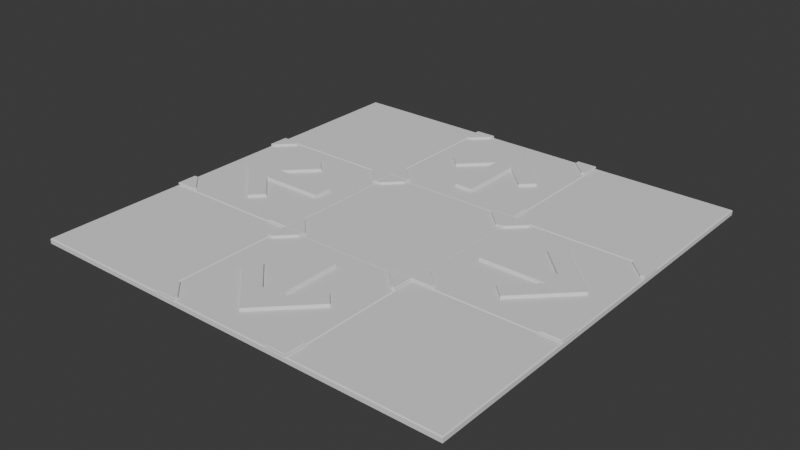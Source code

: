 # Source: dancepad.blend  (saved by Blender 5.2.44; exported with 4.5.12 LTS)
import bpy
from mathutils import Matrix  # noqa: F401  (used for matrix-valued properties, if any)

bpy.ops.wm.read_factory_settings(use_empty=True)
scene = bpy.context.scene
scene.name = 'Scene'

# ---- collections
col_collection = bpy.data.collections.new('Collection'); scene.collection.children.link(col_collection)

# ---- world
world_world = bpy.data.worlds.new('World'); scene.world = world_world
world_world.use_nodes = True; world_world.node_tree.nodes.clear()
_N = world_world.node_tree.nodes; _L = world_world.node_tree.links
n0 = _N.new('ShaderNodeOutputWorld'); n0.name = 'World Output'; n0.location = (200, 100)
n1 = _N.new('ShaderNodeBackground'); n1.name = 'Background'; n1.location = (-200, 100)
n1.inputs[0].default_value = (0.05088, 0.05088, 0.05088, 1.0)
_L.new(n1.outputs[0], n0.inputs[0])
n0.is_active_output = True
world_world.color = (0.05088, 0.05088, 0.05088)
world_world.sun_shadow_jitter_overblur = 0.0

# ---- meshes
me_plane_002 = bpy.data.meshes.new('Plane.002')
me_plane_002.from_pydata([(-0.5, -0.5, 0.0), (0.5, -0.5, 0.0), (-0.5, 0.5, 0.0), (0.5, 0.5, 0.0), (-0.3571, -0.5, 0.0), (0.3571, -0.5, 0.0), (0.3571, 0.5, 0.0), (-0.3571, 0.5, 0.0), (-0.5, 0.3571, 0.0), (-0.5, -0.3571, 0.0), (0.5, -0.3571, 0.0), (0.5, 0.3571, 0.0), (-0.3571, 0.4714, 0.0), (0.3571, 0.4714, 0.0), (-0.3571, -0.4714, 0.0), (0.3571, -0.4714, 0.0), (-0.4714, -0.3571, 0.0), (-0.4714, 0.3571, 0.0), (0.4714, -0.3571, 0.0), (0.4714, 0.3571, 0.0), (-0.5, -0.5, -0.03583), (0.5, -0.5, -0.03583), (0.5, 0.5, -0.03583), (-0.5, 0.5, -0.03583), (-0.5, -0.5, 0.01199), (-0.4967, -0.4967, 0.01532), (-0.4967, -0.3605, 0.01532), (-0.5, -0.3571, 0.01199), (0.5, -0.5, 0.01199), (0.4967, -0.4967, 0.01532), (0.3605, -0.4967, 0.01532), (0.3571, -0.5, 0.01199), (0.5, 0.5, 0.01199), (0.4967, 0.4967, 0.01532), (0.4967, 0.3605, 0.01532), (0.5, 0.3571, 0.01199), (-0.5, 0.5, 0.01199), (-0.4967, 0.4967, 0.01532), (-0.3605, 0.4967, 0.01532), (-0.3571, 0.5, 0.01199), (-0.3571, -0.5, 0.01199), (-0.3605, -0.4967, 0.01532), (0.3571, 0.5, 0.01199), (0.3605, 0.4967, 0.01532), (-0.3605, 0.4728, 0.01532), (-0.3571, 0.4714, 0.01199), (0.3571, 0.4714, 0.01199), (0.3605, 0.4728, 0.01532), (-0.5, 0.3571, 0.01199), (-0.4967, 0.3605, 0.01532), (0.5, -0.3571, 0.01199), (0.4967, -0.3605, 0.01532), (-0.4728, -0.3605, 0.01532), (-0.4714, -0.3571, 0.01199), (-0.4714, 0.3571, 0.01199), (-0.4728, 0.3605, 0.01532), (-0.3571, -0.4714, 0.01199), (-0.3605, -0.4728, 0.01532), (0.3605, -0.4728, 0.01532), (0.3571, -0.4714, 0.01199), (0.4714, -0.3571, 0.01199), (0.4728, -0.3605, 0.01532), (0.4728, 0.3605, 0.01532), (0.4714, 0.3571, 0.01199), (-0.5, -0.5, -0.005832), (-0.4942, -0.4942, 0.0), (0.4942, -0.4942, 0.0), (0.5, -0.5, -0.005832), (-0.4942, 0.4942, 0.0), (-0.5, 0.5, -0.005832), (0.5, 0.5, -0.005832), (0.4942, 0.4942, 0.0), (0.0, 0.3459, 0.0), (-0.3459, 0.0, 0.0), (0.3459, 0.0, 0.0), (-0.2594, -0.08648, 0.0), (0.2594, -0.08648, 0.0), (0.06814, -0.3459, 0.0), (-0.06814, -0.3459, 0.0), (-0.06814, 0.1048, 0.0), (0.06814, 0.1048, 0.0), (-0.0648, -0.3426, 0.01853), (-0.06814, -0.3459, 0.01519), (-0.06814, 0.1048, 0.01519), (-0.0648, 0.1129, 0.01853), (0.0648, 0.1129, 0.01853), (0.06814, 0.1048, 0.01519), (0.2594, -0.08176, 0.01853), (0.2594, -0.08648, 0.01519), (0.0648, -0.3426, 0.01853), (0.06814, -0.3459, 0.01519), (-0.2594, -0.08176, 0.01853), (-0.2594, -0.08648, 0.01519), (-0.3459, 0.0, 0.01519), (-0.3412, 0.0, 0.01853), (0.0, 0.3459, 0.01519), (0.0, 0.3412, 0.01853), (0.3412, 6.985e-10, 0.01853), (0.3459, 0.0, 0.01519)], [], [(19, 13, 6, 3, 11), (5, 15, 18, 10, 1), (0, 9, 16, 14, 4), (8, 2, 7, 12, 17), (21, 20, 23, 22), (25, 26, 27, 24), (29, 30, 31, 28), (33, 34, 35, 32), (37, 38, 39, 36), (41, 25, 24, 40), (43, 33, 32, 42), (45, 39, 38, 44), (47, 43, 42, 46), (49, 37, 36, 48), (51, 29, 28, 50), (53, 27, 26, 52), (55, 49, 48, 54), (40, 56, 57, 41), (30, 58, 59, 31), (50, 60, 61, 51), (34, 62, 63, 35), (60, 59, 58, 61), (56, 53, 52, 57), (54, 45, 44, 55), (62, 47, 46, 63), (9, 0, 24, 27), (25, 41, 57, 52, 26), (0, 4, 40, 24), (16, 9, 27, 53), (5, 1, 28, 31), (30, 29, 51, 61, 58), (1, 10, 50, 28), (15, 5, 31, 59), (11, 3, 32, 35), (62, 34, 33, 43, 47), (3, 6, 42, 32), (19, 11, 35, 63), (7, 2, 36, 39), (49, 55, 44, 38, 37), (2, 8, 48, 36), (12, 7, 39, 45), (4, 14, 56, 40), (6, 13, 46, 42), (17, 12, 45, 54), (13, 19, 63, 46), (8, 17, 54, 48), (10, 18, 60, 50), (14, 16, 53, 56), (18, 15, 59, 60), (65, 64, 67, 66), (71, 70, 69, 68), (68, 69, 64, 65), (66, 67, 70, 71), (64, 20, 21, 67), (66, 71, 68, 65), (69, 23, 20, 64), (67, 21, 22, 70), (70, 22, 23, 69), (74, 76, 80, 79, 75, 73, 72), (79, 80, 77, 78), (86, 88, 87, 85), (84, 91, 92, 83), (83, 82, 81, 84), (90, 86, 85, 89), (82, 90, 89, 81), (98, 95, 96, 97), (95, 93, 94, 96), (97, 87, 88, 98), (93, 92, 91, 94), (79, 78, 82, 83), (97, 96, 94, 91, 84, 81, 89, 85, 87), (78, 77, 90, 82), (75, 79, 83, 92), (80, 76, 88, 86), (77, 80, 86, 90), (76, 74, 98, 88), (73, 75, 92, 93), (72, 73, 93, 95), (74, 72, 95, 98)])
_uv = me_plane_002.uv_layers.new(name='UVMap')
_uv.uv.foreach_set('vector', [0.9714, 0.8571, 0.8571, 0.9714, 0.8571, 1.0, 1.0, 1.0, 1.0, 0.8571, 0.8571, 0.0, 0.8571, 0.02857, 0.9714, 0.1429, 1.0, 0.1429, 1.0, 0.0, 0.0, 0.0, 0.0, 0.1429, 0.02857, 0.1429, 0.1429, 0.02857, 0.1429, 0.0, 0.0, 0.8571, 0.0, 1.0, 0.1429, 1.0, 0.1429, 0.9714, 0.02857, 0.8571, 1.0, 0.0, 0.0, 0.0, 0.0, 1.0, 1.0, 1.0, 0.003326, 0.003326, 0.003326, 0.1395, 0.0, 0.1429, 0.0, 0.0, 0.9967, 0.003326, 0.8605, 0.003326, 0.8571, 0.0, 1.0, 0.0, 0.9967, 0.9967, 0.9967, 0.8605, 1.0, 0.8571, 1.0, 1.0, 0.003326, 0.9967, 0.1395, 0.9967, 0.1429, 1.0, 0.0, 1.0, 0.1395, 0.003326, 0.003326, 0.003326, 0.0, 0.0, 0.1429, 0.0, 0.8605, 0.9967, 0.9967, 0.9967, 1.0, 1.0, 0.8571, 1.0, 0.1429, 0.9714, 0.1429, 1.0, 0.1395, 0.9967, 0.1395, 0.9728, 0.8605, 0.9728, 0.8605, 0.9967, 0.8571, 1.0, 0.8571, 0.9714, 0.003326, 0.8605, 0.003326, 0.9967, 0.0, 1.0, 0.0, 0.8571, 0.9967, 0.1395, 0.9967, 0.003326, 1.0, 0.0, 1.0, 0.1429, 0.02857, 0.1429, 0.0, 0.1429, 0.003326, 0.1395, 0.02719, 0.1395, 0.02719, 0.8605, 0.003326, 0.8605, 0.0, 0.8571, 0.02857, 0.8571, 0.1429, 0.0, 0.1429, 0.02857, 0.1395, 0.02719, 0.1395, 0.003326, 0.8605, 0.003326, 0.8605, 0.02719, 0.8571, 0.02857, 0.8571, 0.0, 1.0, 0.1429, 0.9714, 0.1429, 0.9728, 0.1395, 0.9967, 0.1395, 0.9967, 0.8605, 0.9728, 0.8605, 0.9714, 0.8571, 1.0, 0.8571, 0.9714, 0.1429, 0.8571, 0.02857, 0.8605, 0.02719, 0.9728, 0.1395, 0.1429, 0.02857, 0.02857, 0.1429, 0.02719, 0.1395, 0.1395, 0.02719, 0.02857, 0.8571, 0.1429, 0.9714, 0.1395, 0.9728, 0.02719, 0.8605, 0.9728, 0.8605, 0.8605, 0.9728, 0.8571, 0.9714, 0.9714, 0.8571, 0.0, 0.1429, 0.0, 0.0, 0.0, 0.0, 0.0, 0.1429, 0.003326, 0.003326, 0.1395, 0.003326, 0.1395, 0.02719, 0.02719, 0.1395, 0.003326, 0.1395, 0.0, 0.0, 0.1429, 0.0, 0.1429, 0.0, 0.0, 0.0, 0.02857, 0.1429, 0.0, 0.1429, 0.0, 0.1429, 0.02857, 0.1429, 0.8571, 0.0, 1.0, 0.0, 1.0, 0.0, 0.8571, 0.0, 0.8605, 0.003326, 0.9967, 0.003326, 0.9967, 0.1395, 0.9728, 0.1395, 0.8605, 0.02719, 1.0, 0.0, 1.0, 0.1429, 1.0, 0.1429, 1.0, 0.0, 0.8571, 0.02857, 0.8571, 0.0, 0.8571, 0.0, 0.8571, 0.02857, 1.0, 0.8571, 1.0, 1.0, 1.0, 1.0, 1.0, 0.8571, 0.9728, 0.8605, 0.9967, 0.8605, 0.9967, 0.9967, 0.8605, 0.9967, 0.8605, 0.9728, 1.0, 1.0, 0.8571, 1.0, 0.8571, 1.0, 1.0, 1.0, 0.9714, 0.8571, 1.0, 0.8571, 1.0, 0.8571, 0.9714, 0.8571, 0.1429, 1.0, 0.0, 1.0, 0.0, 1.0, 0.1429, 1.0, 0.003326, 0.8605, 0.02719, 0.8605, 0.1395, 0.9728, 0.1395, 0.9967, 0.003326, 0.9967, 0.0, 1.0, 0.0, 0.8571, 0.0, 0.8571, 0.0, 1.0, 0.1429, 0.9714, 0.1429, 1.0, 0.1429, 1.0, 0.1429, 0.9714, 0.1429, 0.0, 0.1429, 0.02857, 0.1429, 0.02857, 0.1429, 0.0, 0.8571, 1.0, 0.8571, 0.9714, 0.8571, 0.9714, 0.8571, 1.0, 0.02857, 0.8571, 0.1429, 0.9714, 0.1429, 0.9714, 0.02857, 0.8571, 0.8571, 0.9714, 0.9714, 0.8571, 0.9714, 0.8571, 0.8571, 0.9714, 0.0, 0.8571, 0.02857, 0.8571, 0.02857, 0.8571, 0.0, 0.8571, 1.0, 0.1429, 0.9714, 0.1429, 0.9714, 0.1429, 1.0, 0.1429, 0.1429, 0.02857, 0.02857, 0.1429, 0.02857, 0.1429, 0.1429, 0.02857, 0.9714, 0.1429, 0.8571, 0.02857, 0.8571, 0.02857, 0.9714, 0.1429, 0.005832, 0.005832, 0.0, 0.0, 1.0, 0.0, 0.9942, 0.005832, 0.9942, 0.9942, 1.0, 1.0, 0.0, 1.0, 0.005832, 0.9942, 0.005832, 0.9942, 0.0, 1.0, 0.0, 0.0, 0.005832, 0.005832, 0.9942, 0.005832, 1.0, 0.0, 1.0, 1.0, 0.9942, 0.9942, 0.0, 0.0, 0.0, 0.0, 1.0, 0.0, 1.0, 0.0, 0.9942, 0.005832, 0.9942, 0.9942, 0.005832, 0.9942, 0.005832, 0.005832, 0.0, 1.0, 0.0, 1.0, 0.0, 0.0, 0.0, 0.0, 1.0, 0.0, 1.0, 0.0, 1.0, 1.0, 1.0, 1.0, 1.0, 1.0, 1.0, 1.0, 0.0, 1.0, 0.0, 1.0, 0.9942, 0.5, 0.8706, 0.3765, 0.5973, 0.6497, 0.4027, 0.6497, 0.1294, 0.3765, 0.005832, 0.5, 0.5, 0.9942, 0.4027, 0.6497, 0.5973, 0.6497, 0.5973, 0.005832, 0.4027, 0.005832, 0.5973, 0.6497, 0.8706, 0.3765, 0.8706, 0.3832, 0.5926, 0.6612, 0.4074, 0.6612, 0.1294, 0.3832, 0.1294, 0.3765, 0.4027, 0.6497, 0.4027, 0.6497, 0.4027, 0.005832, 0.4074, 0.0106, 0.4074, 0.6612, 0.5973, 0.005832, 0.5973, 0.6497, 0.5926, 0.6612, 0.5926, 0.0106, 0.4027, 0.005832, 0.5973, 0.005832, 0.5926, 0.0106, 0.4074, 0.0106, 0.9942, 0.5, 0.5, 0.9942, 0.5, 0.9874, 0.9874, 0.5, 0.5, 0.9942, 0.005832, 0.5, 0.01257, 0.5, 0.5, 0.9874, 0.9874, 0.5, 0.8706, 0.3832, 0.8706, 0.3765, 0.9942, 0.5, 0.005832, 0.5, 0.1294, 0.3765, 0.1294, 0.3832, 0.01257, 0.5, 0.4027, 0.6497, 0.4027, 0.005832, 0.4027, 0.005832, 0.4027, 0.6497, 0.9874, 0.5, 0.5, 0.9874, 0.01257, 0.5, 0.1294, 0.3832, 0.4074, 0.6612, 0.4074, 0.0106, 0.5926, 0.0106, 0.5926, 0.6612, 0.8706, 0.3832, 0.4027, 0.005832, 0.5973, 0.005832, 0.5973, 0.005832, 0.4027, 0.005832, 0.1294, 0.3765, 0.4027, 0.6497, 0.4027, 0.6497, 0.1294, 0.3765, 0.5973, 0.6497, 0.8706, 0.3765, 0.8706, 0.3765, 0.5973, 0.6497, 0.5973, 0.005832, 0.5973, 0.6497, 0.5973, 0.6497, 0.5973, 0.005832, 0.8706, 0.3765, 0.9942, 0.5, 0.9942, 0.5, 0.8706, 0.3765, 0.005832, 0.5, 0.1294, 0.3765, 0.1294, 0.3765, 0.005832, 0.5, 0.5, 0.9942, 0.005832, 0.5, 0.005832, 0.5, 0.5, 0.9942, 0.9942, 0.5, 0.5, 0.9942, 0.5, 0.9942, 0.9942, 0.5])
me_plane_002.update()
me_plane_003 = bpy.data.meshes.new('Plane.003')
me_plane_003.from_pydata([(-0.5, -0.5, 0.0), (0.5, -0.5, 0.0), (-0.5, 0.5, 0.0), (0.5, 0.5, 0.0), (-0.5, -0.5, 0.0), (0.5, -0.5, 0.0), (-0.5, 0.5, 0.0), (0.5, 0.5, 0.0), (-0.3571, -0.5, 0.0), (0.3571, -0.5, 0.0), (0.3571, 0.5, 0.0), (-0.3571, 0.5, 0.0), (-0.5, 0.3571, 0.0), (-0.5, -0.3571, 0.0), (0.5, -0.3571, 0.0), (0.5, 0.3571, 0.0), (-0.3571, 0.4714, 0.0), (0.3571, 0.4714, 0.0), (-0.3571, -0.4714, 0.0), (0.3571, -0.4714, 0.0), (-0.4714, -0.3571, 0.0), (-0.4714, 0.3571, 0.0), (0.4714, -0.3571, 0.0), (0.4714, 0.3571, 0.0), (-0.5, -0.5, 0.01532), (-0.5, -0.3571, 0.01532), (0.5, -0.5, 0.01532), (0.3571, -0.5, 0.01532), (0.5, 0.5, 0.01532), (0.5, 0.3571, 0.01532), (-0.5, 0.5, 0.01532), (-0.3571, 0.5, 0.01532), (-0.3571, -0.5, 0.01532), (0.3571, 0.5, 0.01532), (-0.3571, 0.4714, 0.01532), (0.3571, 0.4714, 0.01532), (-0.5, 0.3571, 0.01532), (0.5, -0.3571, 0.01532), (-0.4714, -0.3571, 0.01532), (-0.4714, 0.3571, 0.01532), (-0.3571, -0.4714, 0.01532), (0.3571, -0.4714, 0.01532), (0.4714, -0.3571, 0.01532), (0.4714, 0.3571, 0.01532), (-0.5, -0.5, -0.03583), (0.5, -0.5, -0.03583), (0.5, 0.5, -0.03583), (-0.5, 0.5, -0.03583)], [], [(1, 3, 2, 0), (23, 17, 10, 7, 15), (9, 19, 22, 14, 5), (4, 13, 20, 18, 8), (12, 6, 11, 16, 21), (43, 29, 28, 33, 35), (27, 26, 37, 42, 41), (24, 32, 40, 38, 25), (36, 39, 34, 31, 30), (18, 20, 38, 40), (20, 13, 25, 38), (11, 6, 30, 31), (21, 16, 34, 39), (12, 21, 39, 36), (4, 8, 32, 24), (17, 23, 43, 35), (8, 18, 40, 32), (7, 10, 33, 28), (19, 9, 27, 41), (16, 11, 31, 34), (14, 22, 42, 37), (10, 17, 35, 33), (13, 4, 24, 25), (23, 15, 29, 43), (6, 12, 36, 30), (9, 5, 26, 27), (22, 19, 41, 42), (5, 14, 37, 26), (15, 7, 28, 29), (45, 44, 47, 46), (1, 45, 46, 3), (3, 46, 47, 2), (2, 47, 44, 0), (0, 44, 45, 1)])
_uv = me_plane_003.uv_layers.new(name='UVMap')
_uv.uv.foreach_set('vector', [1.0, 0.0, 1.0, 1.0, 0.0, 1.0, 0.0, 0.0, 0.9714, 0.8571, 0.8571, 0.9714, 0.8571, 1.0, 1.0, 1.0, 1.0, 0.8571, 0.8571, 0.0, 0.8571, 0.02857, 0.9714, 0.1429, 1.0, 0.1429, 1.0, 0.0, 0.0, 0.0, 0.0, 0.1429, 0.02857, 0.1429, 0.1429, 0.02857, 0.1429, 0.0, 0.0, 0.8571, 0.0, 1.0, 0.1429, 1.0, 0.1429, 0.9714, 0.02857, 0.8571, 0.9714, 0.8571, 1.0, 0.8571, 1.0, 1.0, 0.8571, 1.0, 0.8571, 0.9714, 0.8571, 0.0, 1.0, 0.0, 1.0, 0.1429, 0.9714, 0.1429, 0.8571, 0.02857, 0.0, 0.0, 0.1429, 0.0, 0.1429, 0.02857, 0.02857, 0.1429, 0.0, 0.1429, 0.0, 0.8571, 0.02857, 0.8571, 0.1429, 0.9714, 0.1429, 1.0, 0.0, 1.0, 0.1429, 0.02857, 0.02857, 0.1429, 0.02857, 0.1429, 0.1429, 0.02857, 0.02857, 0.1429, 0.0, 0.1429, 0.0, 0.1429, 0.02857, 0.1429, 0.1429, 1.0, 0.0, 1.0, 0.0, 1.0, 0.1429, 1.0, 0.02857, 0.8571, 0.1429, 0.9714, 0.1429, 0.9714, 0.02857, 0.8571, 0.0, 0.8571, 0.02857, 0.8571, 0.02857, 0.8571, 0.0, 0.8571, 0.0, 0.0, 0.1429, 0.0, 0.1429, 0.0, 0.0, 0.0, 0.8571, 0.9714, 0.9714, 0.8571, 0.9714, 0.8571, 0.8571, 0.9714, 0.1429, 0.0, 0.1429, 0.02857, 0.1429, 0.02857, 0.1429, 0.0, 1.0, 1.0, 0.8571, 1.0, 0.8571, 1.0, 1.0, 1.0, 0.8571, 0.02857, 0.8571, 0.0, 0.8571, 0.0, 0.8571, 0.02857, 0.1429, 0.9714, 0.1429, 1.0, 0.1429, 1.0, 0.1429, 0.9714, 1.0, 0.1429, 0.9714, 0.1429, 0.9714, 0.1429, 1.0, 0.1429, 0.8571, 1.0, 0.8571, 0.9714, 0.8571, 0.9714, 0.8571, 1.0, 0.0, 0.1429, 0.0, 0.0, 0.0, 0.0, 0.0, 0.1429, 0.9714, 0.8571, 1.0, 0.8571, 1.0, 0.8571, 0.9714, 0.8571, 0.0, 1.0, 0.0, 0.8571, 0.0, 0.8571, 0.0, 1.0, 0.8571, 0.0, 1.0, 0.0, 1.0, 0.0, 0.8571, 0.0, 0.9714, 0.1429, 0.8571, 0.02857, 0.8571, 0.02857, 0.9714, 0.1429, 1.0, 0.0, 1.0, 0.1429, 1.0, 0.1429, 1.0, 0.0, 1.0, 0.8571, 1.0, 1.0, 1.0, 1.0, 1.0, 0.8571, 1.0, 0.0, 0.0, 0.0, 0.0, 1.0, 1.0, 1.0, 1.0, 0.0, 1.0, 0.0, 1.0, 1.0, 1.0, 1.0, 1.0, 1.0, 1.0, 1.0, 0.0, 1.0, 0.0, 1.0, 0.0, 1.0, 0.0, 1.0, 0.0, 0.0, 0.0, 0.0, 0.0, 0.0, 0.0, 0.0, 1.0, 0.0, 1.0, 0.0])
me_plane_003.update()
me_plane_004 = bpy.data.meshes.new('Plane.004')
me_plane_004.from_pydata([(-0.5, -0.5, -0.03583), (0.5, -0.5, -0.03583), (0.5, 0.5, -0.03583), (-0.5, 0.5, -0.03583), (-0.5, -0.5, -0.006156), (-0.4938, -0.4938, 0.0), (0.4938, -0.4938, 0.0), (0.5, -0.5, -0.006156), (-0.4938, 0.4938, 0.0), (-0.5, 0.5, -0.006156), (0.5, 0.5, -0.006156), (0.4938, 0.4938, 0.0)], [], [(1, 0, 3, 2), (5, 4, 7, 6), (11, 10, 9, 8), (8, 9, 4, 5), (6, 7, 10, 11), (4, 0, 1, 7), (6, 11, 8, 5), (9, 3, 0, 4), (7, 1, 2, 10), (10, 2, 3, 9)])
_uv = me_plane_004.uv_layers.new(name='UVMap')
_uv.uv.foreach_set('vector', [1.0, 0.0, 0.0, 0.0, 0.0, 1.0, 1.0, 1.0, 0.006156, 0.006156, 0.0, 0.0, 1.0, 0.0, 0.9938, 0.006156, 0.9938, 0.9938, 1.0, 1.0, 0.0, 1.0, 0.006156, 0.9938, 0.006156, 0.9938, 0.0, 1.0, 0.0, 0.0, 0.006156, 0.006156, 0.9938, 0.006156, 1.0, 0.0, 1.0, 1.0, 0.9938, 0.9938, 0.0, 0.0, 0.0, 0.0, 1.0, 0.0, 1.0, 0.0, 0.9938, 0.006156, 0.9938, 0.9938, 0.006156, 0.9938, 0.006156, 0.006156, 0.0, 1.0, 0.0, 1.0, 0.0, 0.0, 0.0, 0.0, 1.0, 0.0, 1.0, 0.0, 1.0, 1.0, 1.0, 1.0, 1.0, 1.0, 1.0, 1.0, 0.0, 1.0, 0.0, 1.0])
me_plane_004.update()

# ---- objects
ob_plane_004 = bpy.data.objects.new('Plane.004', me_plane_002)
ob_plane_001 = bpy.data.objects.new('Plane.001', me_plane_002)
ob_plane_002 = bpy.data.objects.new('Plane.002', me_plane_002)
ob_plane_003 = bpy.data.objects.new('Plane.003', me_plane_002)
ob_plane_005 = bpy.data.objects.new('Plane.005', me_plane_003)
ob_plane_006 = bpy.data.objects.new('Plane.006', me_plane_004)
ob_plane_007 = bpy.data.objects.new('Plane.007', me_plane_004)
ob_plane_008 = bpy.data.objects.new('Plane.008', me_plane_004)
ob_plane_009 = bpy.data.objects.new('Plane.009', me_plane_004)

# ---- transforms, parenting, visibility, modifiers, constraints
ob_plane_004.location = (0.0, -1.0, 0.0)
ob_plane_004.rotation_euler = (0.0, -0.0, 3.142)
ob_plane_001.location = (-1.0, 0.0, 0.0)
ob_plane_001.rotation_euler = (0.0, -0.0, 1.571)
ob_plane_002.location = (0.0, 1.0, 0.0)
ob_plane_003.location = (1.0, 0.0, 0.0)
ob_plane_003.rotation_euler = (0.0, -0.0, -1.571)
ob_plane_005.location = (0.0, 0.0, 0.0)
ob_plane_005.rotation_euler = (0.0, -0.0, 3.142)
ob_plane_006.location = (-1.0, -1.0, 0.0)
ob_plane_006.rotation_euler = (0.0, -0.0, 3.142)
ob_plane_007.location = (1.0, -1.0, 0.0)
ob_plane_007.rotation_euler = (0.0, -0.0, 3.142)
ob_plane_008.location = (-1.0, 1.0, 0.0)
ob_plane_008.rotation_euler = (0.0, -0.0, 3.142)
ob_plane_009.location = (1.0, 1.0, 0.0)
ob_plane_009.rotation_euler = (0.0, -0.0, 3.142)

# ---- collection membership
col_collection.objects.link(ob_plane_004)
col_collection.objects.link(ob_plane_001)
col_collection.objects.link(ob_plane_002)
col_collection.objects.link(ob_plane_003)
col_collection.objects.link(ob_plane_005)
col_collection.objects.link(ob_plane_006)
col_collection.objects.link(ob_plane_007)
col_collection.objects.link(ob_plane_008)
col_collection.objects.link(ob_plane_009)

# ---- scene / render settings (as saved in the file)
scene.frame_start = 1; scene.frame_end = 250; scene.frame_set(1)
scene.render.engine = 'BLENDER_EEVEE_NEXT'
scene.render.bake_bias = 0.0
scene.render.bake_samples = 0
scene.render.compositor_device = 'GPU'
scene.eevee.use_volume_custom_range = False
scene.eevee.fast_gi_thickness_near = 0.1
scene.eevee.fast_gi_thickness_far = 0.0
scene.eevee.ray_tracing_options.screen_trace_thickness = 0.1
bpy.context.view_layer.update()

# ---- added for rendering (the .blend has no active camera and no usable light): camera, sun
cam_auto = bpy.data.cameras.new('AutoCamera')
cam_auto.lens = 50.0
cam_auto.sensor_width = 36.0
cam_auto.clip_end = 1000.0
ob_auto_camera = bpy.data.objects.new('AutoCamera', cam_auto)
scene.collection.objects.link(ob_auto_camera)
ob_auto_camera.location = (3.92572, -4.71086, 3.13192)
ob_auto_camera.rotation_euler = (1.09748, -7.21219e-08, 0.694738)
scene.camera = ob_auto_camera
light_auto_sun = bpy.data.lights.new('AutoSun', 'SUN')
light_auto_sun.energy = 3.0
light_auto_sun.angle = 0.0523599
ob_auto_sun = bpy.data.objects.new('AutoSun', light_auto_sun)
scene.collection.objects.link(ob_auto_sun)
ob_auto_sun.rotation_euler = (0.872665, 0.174533, 0.523599)
bpy.context.view_layer.update()

